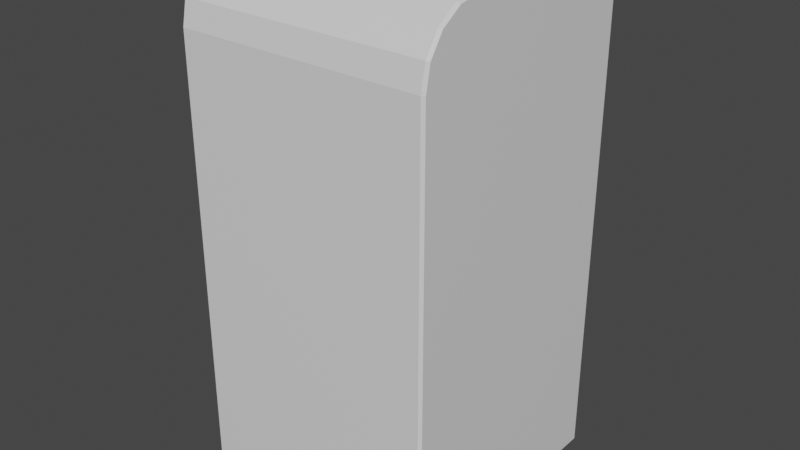 # Source: sidewall.blend  (saved by Blender 3.0.42; exported with 4.5.12 LTS)
import bpy
from mathutils import Matrix  # noqa: F401  (used for matrix-valued properties, if any)

bpy.ops.wm.read_factory_settings(use_empty=True)
scene = bpy.context.scene
scene.name = 'Scene'

# ---- collections
col_collection = bpy.data.collections.new('Collection'); scene.collection.children.link(col_collection)

# ---- materials (node trees are filled in below, after node groups)
mat_material = bpy.data.materials.new('Material')
mat_material.alpha_threshold = 0.0
mat_material.use_transparent_shadow = False
mat_material.line_color = (0.0, 0.0, 0.0, 1.0)

# ---- material node trees
mat_material.use_nodes = True; mat_material.node_tree.nodes.clear()
_N = mat_material.node_tree.nodes; _L = mat_material.node_tree.links
n0 = _N.new('ShaderNodeOutputMaterial'); n0.name = 'Material Output'; n0.location = (300, 300)
n1 = _N.new('ShaderNodeBsdfPrincipled'); n1.name = 'Principled BSDF'; n1.location = (10, 300)
n1.distribution = 'GGX'
n1.subsurface_method = 'RANDOM_WALK_SKIN'
n1.inputs[2].default_value = 0.4
n1.inputs[3].default_value = 1.45
n1.inputs[27].default_value = (0.0, 0.0, 0.0, 1.0)
n1.inputs[28].default_value = 1.0
_L.new(n1.outputs[0], n0.inputs[0])
n0.is_active_output = True

# ---- world
world_world = bpy.data.worlds.new('World'); scene.world = world_world
world_world.use_nodes = True; world_world.node_tree.nodes.clear()
_N = world_world.node_tree.nodes; _L = world_world.node_tree.links
n0 = _N.new('ShaderNodeOutputWorld'); n0.name = 'World Output'; n0.location = (300, 300)
n1 = _N.new('ShaderNodeBackground'); n1.name = 'Background'; n1.location = (10, 300)
n1.inputs[0].default_value = (0.05088, 0.05088, 0.05088, 1.0)
_L.new(n1.outputs[0], n0.inputs[0])
n0.is_active_output = True
world_world.color = (0.05088, 0.05088, 0.05088)
world_world.use_sun_shadow = False
world_world.sun_shadow_jitter_overblur = 0.0

# ---- meshes
me_cube = bpy.data.meshes.new('Cube')
me_cube.from_pydata([(1.0, 1.0, 1.368), (-1.0, 1.0, 1.368), (-0.3333, -1.0, 1.368), (0.3333, -1.0, 1.368), (-0.3333, 1.0, 4.0), (0.3333, 1.0, 4.0), (0.3333, -0.5, 4.0), (-0.3333, -0.5, 4.0), (-0.3333, -0.6913, 3.962), (0.3333, -0.6913, 3.962), (-0.3333, -0.8536, 3.854), (0.3333, -0.8536, 3.854), (-0.3333, -0.9619, 3.691), (0.3333, -0.9619, 3.691), (-0.3333, -1.0, 3.5), (0.3333, -1.0, 3.5), (1.0, 1.0, 0.0), (-1.0, 1.0, 0.0), (-0.3333, -1.0, 0.0), (0.3333, -1.0, 0.0), (1.0, 1.0, 2.517), (-1.0, 1.0, 2.517), (0.3333, -1.0, 2.517), (-0.3333, -1.0, 2.517), (-1.0, 1.0, 3.98), (-0.98, 1.0, 4.0), (-1.0, -0.98, 1.368), (-0.98, -1.0, 1.368), (-1.0, -0.98, 3.498), (-0.98, -1.0, 3.5), (-1.0, -0.498, 3.98), (-0.98, -0.5, 4.0), (-1.0, -0.9431, 3.684), (-0.98, -0.9619, 3.691), (-1.0, -0.8391, 3.839), (-0.98, -0.8536, 3.854), (-1.0, -0.6835, 3.943), (-0.98, -0.6913, 3.962), (-0.98, -1.0, 0.0), (-1.0, -0.98, 0.0), (-0.98, -1.0, 2.517), (-1.0, -0.98, 2.517), (0.98, 1.0, 4.0), (1.0, 1.0, 3.98), (0.98, -1.0, 1.368), (1.0, -0.98, 1.368), (1.0, -0.498, 3.98), (0.98, -0.5, 4.0), (1.0, -0.98, 3.498), (0.98, -1.0, 3.5), (1.0, -0.6835, 3.943), (0.98, -0.6913, 3.962), (1.0, -0.8391, 3.839), (0.98, -0.8536, 3.854), (1.0, -0.9431, 3.684), (0.98, -0.9619, 3.691), (1.0, -0.98, 0.0), (0.98, -1.0, 0.0), (1.0, -0.98, 2.517), (0.98, -1.0, 2.517)], [], [(26, 41, 21, 1), (41, 28, 32, 34, 36, 30, 24, 21), (7, 31, 37, 8), (10, 35, 33, 12), (8, 37, 35, 10), (23, 14, 29, 40), (44, 59, 22, 3), (59, 49, 15, 22), (13, 12, 14, 15), (11, 10, 12, 13), (53, 11, 13, 55), (9, 8, 10, 11), (55, 13, 15, 49), (6, 7, 8, 9), (51, 9, 11, 53), (22, 15, 14, 23), (20, 43, 46, 50, 52, 54, 48, 58), (5, 4, 7, 6), (3, 2, 18, 19), (12, 33, 29, 14), (44, 3, 19, 57), (0, 20, 58, 45), (26, 1, 17, 39), (3, 22, 23, 2), (0, 45, 56, 16), (47, 6, 9, 51), (2, 27, 38, 18), (2, 23, 40, 27), (30, 36, 37, 31), (36, 34, 35, 37), (34, 32, 33, 35), (32, 28, 29, 33), (41, 26, 27, 40), (24, 30, 31, 25), (38, 27, 26, 39), (28, 41, 40, 29), (4, 25, 31, 7), (50, 46, 47, 51), (52, 50, 51, 53), (54, 52, 53, 55), (48, 54, 55, 49), (42, 47, 46, 43), (59, 44, 45, 58), (44, 57, 56, 45), (49, 59, 58, 48), (42, 5, 6, 47)])
_uv = me_cube.uv_layers.new(name='UVMap')
_uv.uv.foreach_set('vector', [0.375, 0.0025, 0.4691, 0.0025, 0.5, 0.25, 0.375, 0.25, 0.4691, 0.0025, 0.5629, 0.0025, 0.5858, 0.007112, 0.6052, 0.02011, 0.6182, 0.03956, 0.6229, 0.06275, 0.6233, 0.25, 0.5, 0.25, 0.7917, 0.6875, 0.8725, 0.6875, 0.8725, 0.7114, 0.7917, 0.7114, 0.625, 0.9167, 0.625, 0.9975, 0.5864, 0.9975, 0.5864, 0.9167, 0.7917, 0.7114, 0.8725, 0.7114, 0.8725, 0.75, 0.7917, 0.75, 0.4688, 0.9167, 0.5625, 0.9167, 0.5625, 0.9975, 0.4688, 0.9975, 0.375, 0.7525, 0.4688, 0.7525, 0.4688, 0.8333, 0.375, 0.8333, 0.4688, 0.7525, 0.5625, 0.7525, 0.5625, 0.8333, 0.4688, 0.8333, 0.5864, 0.8333, 0.5864, 0.9167, 0.5625, 0.9167, 0.5625, 0.8333, 0.625, 0.8333, 0.625, 0.9167, 0.5864, 0.9167, 0.5864, 0.8333, 0.625, 0.7525, 0.625, 0.8333, 0.5864, 0.8333, 0.5864, 0.7525, 0.7083, 0.7114, 0.7917, 0.7114, 0.7917, 0.75, 0.7083, 0.75, 0.5864, 0.7525, 0.5864, 0.8333, 0.5625, 0.8333, 0.5625, 0.7525, 0.7083, 0.6875, 0.7917, 0.6875, 0.7917, 0.7114, 0.7083, 0.7114, 0.6275, 0.7114, 0.7083, 0.7114, 0.7083, 0.75, 0.6275, 0.75, 0.4688, 0.8333, 0.5625, 0.8333, 0.5625, 0.9167, 0.4688, 0.9167, 0.5, 0.5, 0.6233, 0.5, 0.6229, 0.6873, 0.6182, 0.7104, 0.6052, 0.7299, 0.5858, 0.7429, 0.5629, 0.7475, 0.4691, 0.7475, 0.7083, 0.5, 0.7917, 0.5, 0.7917, 0.6875, 0.7083, 0.6875, 0.375, 0.8333, 0.375, 0.9167, 0.375, 0.9167, 0.375, 0.8333, 0.5864, 0.9167, 0.5864, 0.9975, 0.5625, 0.9975, 0.5625, 0.9167, 0.375, 0.7525, 0.375, 0.8333, 0.375, 0.8333, 0.375, 0.7525, 0.375, 0.5, 0.5, 0.5, 0.4691, 0.7475, 0.375, 0.7475, 0.375, 0.0025, 0.375, 0.25, 0.375, 0.25, 0.375, 0.0025, 0.375, 0.8333, 0.4688, 0.8333, 0.4688, 0.9167, 0.375, 0.9167, 0.375, 0.5, 0.375, 0.7475, 0.375, 0.7475, 0.375, 0.5, 0.6275, 0.6875, 0.7083, 0.6875, 0.7083, 0.7114, 0.6275, 0.7114, 0.375, 0.9167, 0.375, 0.9975, 0.375, 0.9975, 0.375, 0.9167, 0.375, 0.9167, 0.4688, 0.9167, 0.4688, 0.9975, 0.375, 0.9975, 0.6229, 0.06275, 0.6182, 0.03956, 0.6202, 0.03858, 0.625, 0.0625, 0.6182, 0.03956, 0.6052, 0.02011, 0.6067, 0.01831, 0.6202, 0.03858, 0.6052, 0.02011, 0.5858, 0.007112, 0.5864, 0.004758, 0.6067, 0.01831, 0.5858, 0.007112, 0.5629, 0.0025, 0.5625, 0.0, 0.5864, 0.004758, 0.4691, 0.0025, 0.375, 0.0025, 0.375, 0.0, 0.4688, 0.0, 0.6233, 0.25, 0.6229, 0.06275, 0.625, 0.0625, 0.625, 0.25, 0.375, 0.0, 0.375, 0.0, 0.375, 0.0025, 0.375, 0.0025, 0.5629, 0.0025, 0.4691, 0.0025, 0.4688, 0.0, 0.5625, 0.0, 0.7917, 0.5, 0.8725, 0.5, 0.8725, 0.6875, 0.7917, 0.6875, 0.6182, 0.7104, 0.6229, 0.6873, 0.625, 0.6875, 0.6202, 0.7114, 0.6052, 0.7299, 0.6182, 0.7104, 0.6202, 0.7114, 0.6067, 0.7317, 0.5858, 0.7429, 0.6052, 0.7299, 0.6067, 0.7317, 0.5864, 0.7452, 0.5629, 0.7475, 0.5858, 0.7429, 0.5864, 0.7452, 0.5625, 0.75, 0.6275, 0.5, 0.6275, 0.6875, 0.6229, 0.6873, 0.6233, 0.5, 0.4688, 0.7525, 0.375, 0.7525, 0.375, 0.7475, 0.4691, 0.7475, 0.375, 0.7525, 0.375, 0.7525, 0.375, 0.7475, 0.375, 0.7475, 0.5625, 0.7525, 0.4688, 0.7525, 0.4691, 0.7475, 0.5629, 0.7475, 0.6275, 0.5, 0.7083, 0.5, 0.7083, 0.6875, 0.6275, 0.6875])
me_cube.materials.append(mat_material)
me_cube.use_remesh_preserve_volume = False
me_cube.use_remesh_preserve_attributes = False
me_cube.use_mirror_vertex_groups = False
me_cube.update()

# ---- objects
ob_cube = bpy.data.objects.new('Cube', me_cube)

# ---- transforms, parenting, visibility, modifiers, constraints
ob_cube.location = (0.0, 0.0, 0.0)
ob_cube.lock_rotations_4d = False
ob_cube.empty_display_type = 'ARROWS'
ob_cube.lineart.crease_threshold = 0.0

# ---- collection membership
col_collection.objects.link(ob_cube)

# ---- scene / render settings (as saved in the file)
scene.frame_start = 1; scene.frame_end = 250; scene.frame_set(1)
scene.render.engine = 'BLENDER_EEVEE_NEXT'
scene.cycles.sampling_pattern = 'TABULATED_SOBOL'
scene.cycles.use_light_tree = False
scene.view_settings.view_transform = 'Filmic'
bpy.context.view_layer.update()

# ---- added for rendering (the .blend has no active camera and no usable light): camera, sun
cam_auto = bpy.data.cameras.new('AutoCamera')
cam_auto.lens = 50.0
cam_auto.sensor_width = 36.0
cam_auto.clip_end = 1000.0
ob_auto_camera = bpy.data.objects.new('AutoCamera', cam_auto)
scene.collection.objects.link(ob_auto_camera)
ob_auto_camera.location = (4.53266, -5.43919, 5.62613)
ob_auto_camera.rotation_euler = (1.09748, -7.21219e-08, 0.694738)
scene.camera = ob_auto_camera
light_auto_sun = bpy.data.lights.new('AutoSun', 'SUN')
light_auto_sun.energy = 3.0
light_auto_sun.angle = 0.0523599
ob_auto_sun = bpy.data.objects.new('AutoSun', light_auto_sun)
scene.collection.objects.link(ob_auto_sun)
ob_auto_sun.rotation_euler = (0.872665, 0.174533, 0.523599)
bpy.context.view_layer.update()
